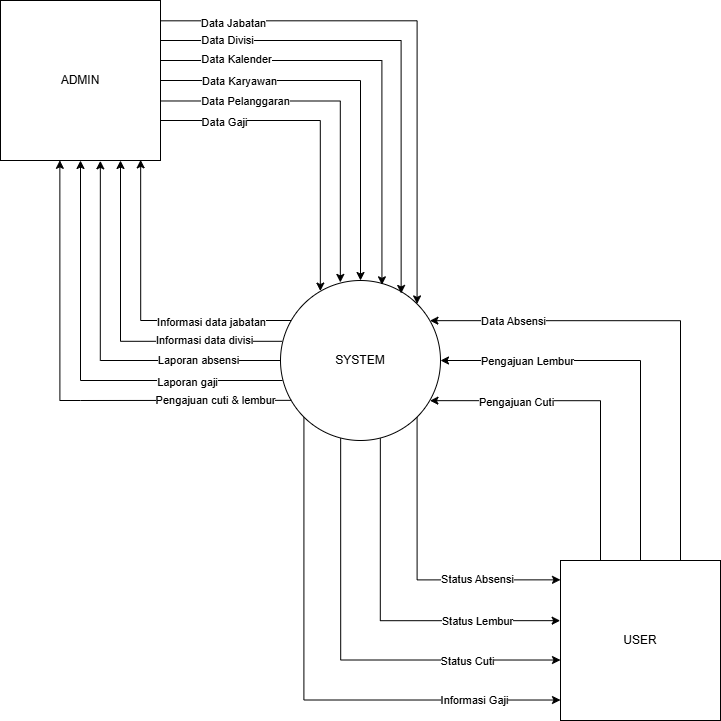

The diagram above was exported from draw.io. Its source (the exported page's mxGraphModel, read from the mxfile embedded in the PNG):
<mxGraphModel dx="1042" dy="608" grid="1" gridSize="10" guides="1" tooltips="1" connect="1" arrows="1" fold="1" page="1" pageScale="1" pageWidth="827" pageHeight="1169" background="#ffffff" math="0" shadow="0">
  <root>
    <mxCell id="0" />
    <mxCell id="1" parent="0" />
    <mxCell id="xws3nheIpuYeeQmqS29l-34" edge="1" parent="1" source="xws3nheIpuYeeQmqS29l-1" style="edgeStyle=orthogonalEdgeStyle;rounded=0;orthogonalLoop=1;jettySize=auto;html=1;entryX=0.5;entryY=0;entryDx=0;entryDy=0;startArrow=classic;startFill=1;endArrow=none;endFill=0;" target="xws3nheIpuYeeQmqS29l-3">
      <mxGeometry relative="1" as="geometry" />
    </mxCell>
    <mxCell id="xws3nheIpuYeeQmqS29l-38" connectable="0" parent="xws3nheIpuYeeQmqS29l-34" style="edgeLabel;html=1;align=center;verticalAlign=middle;resizable=0;points=[];" value="Pengajuan Lembur" vertex="1">
      <mxGeometry relative="1" x="-0.6669" as="geometry">
        <mxPoint x="19" as="offset" />
      </mxGeometry>
    </mxCell>
    <mxCell id="xws3nheIpuYeeQmqS29l-35" edge="1" parent="1" source="xws3nheIpuYeeQmqS29l-1" style="edgeStyle=orthogonalEdgeStyle;rounded=0;orthogonalLoop=1;jettySize=auto;html=1;exitX=0.934;exitY=0.751;exitDx=0;exitDy=0;entryX=0.25;entryY=0;entryDx=0;entryDy=0;exitPerimeter=0;startArrow=classic;startFill=1;endArrow=none;endFill=0;" target="xws3nheIpuYeeQmqS29l-3">
      <mxGeometry relative="1" as="geometry" />
    </mxCell>
    <mxCell id="xws3nheIpuYeeQmqS29l-39" connectable="0" parent="xws3nheIpuYeeQmqS29l-35" style="edgeLabel;html=1;align=center;verticalAlign=middle;resizable=0;points=[];" value="Pengajuan Cuti" vertex="1">
      <mxGeometry relative="1" x="-0.6198" y="-1" as="geometry">
        <mxPoint x="23" as="offset" />
      </mxGeometry>
    </mxCell>
    <mxCell id="xws3nheIpuYeeQmqS29l-36" edge="1" parent="1" source="xws3nheIpuYeeQmqS29l-1" style="edgeStyle=orthogonalEdgeStyle;rounded=0;orthogonalLoop=1;jettySize=auto;html=1;exitX=0.934;exitY=0.251;exitDx=0;exitDy=0;entryX=0.75;entryY=0;entryDx=0;entryDy=0;exitPerimeter=0;startArrow=classic;startFill=1;endArrow=none;endFill=0;" target="xws3nheIpuYeeQmqS29l-3">
      <mxGeometry relative="1" as="geometry" />
    </mxCell>
    <mxCell id="xws3nheIpuYeeQmqS29l-37" connectable="0" parent="xws3nheIpuYeeQmqS29l-36" style="edgeLabel;html=1;align=center;verticalAlign=middle;resizable=0;points=[];" value="Data Absensi" vertex="1">
      <mxGeometry relative="1" x="-0.6623" y="3" as="geometry">
        <mxPoint y="3" as="offset" />
      </mxGeometry>
    </mxCell>
    <mxCell id="xws3nheIpuYeeQmqS29l-40" edge="1" parent="1" source="xws3nheIpuYeeQmqS29l-1" style="edgeStyle=orthogonalEdgeStyle;rounded=0;orthogonalLoop=1;jettySize=auto;html=1;exitX=1;exitY=1;exitDx=0;exitDy=0;entryX=0;entryY=0.121;entryDx=0;entryDy=0;entryPerimeter=0;" target="xws3nheIpuYeeQmqS29l-3">
      <mxGeometry relative="1" as="geometry">
        <Array as="points">
          <mxPoint x="457" y="700" />
          <mxPoint x="600" y="700" />
        </Array>
      </mxGeometry>
    </mxCell>
    <mxCell id="xws3nheIpuYeeQmqS29l-45" connectable="0" parent="xws3nheIpuYeeQmqS29l-40" style="edgeLabel;html=1;align=center;verticalAlign=middle;resizable=0;points=[];" value="Status Absensi" vertex="1">
      <mxGeometry relative="1" x="0.2704" y="1" as="geometry">
        <mxPoint x="28" as="offset" />
      </mxGeometry>
    </mxCell>
    <mxCell id="xws3nheIpuYeeQmqS29l-42" edge="1" parent="1" source="xws3nheIpuYeeQmqS29l-1" style="edgeStyle=orthogonalEdgeStyle;rounded=0;orthogonalLoop=1;jettySize=auto;html=1;exitX=0.624;exitY=0.986;exitDx=0;exitDy=0;exitPerimeter=0;entryX=-0.002;entryY=0.376;entryDx=0;entryDy=0;entryPerimeter=0;" target="xws3nheIpuYeeQmqS29l-3">
      <mxGeometry relative="1" as="geometry">
        <Array as="points">
          <mxPoint x="420" y="740" />
        </Array>
        <mxPoint x="590" y="740" as="targetPoint" />
      </mxGeometry>
    </mxCell>
    <mxCell id="xws3nheIpuYeeQmqS29l-46" connectable="0" parent="xws3nheIpuYeeQmqS29l-42" style="edgeLabel;html=1;align=center;verticalAlign=middle;resizable=0;points=[];" value="Status Lembur" vertex="1">
      <mxGeometry relative="1" x="0.4787" as="geometry">
        <mxPoint x="11" as="offset" />
      </mxGeometry>
    </mxCell>
    <mxCell id="xws3nheIpuYeeQmqS29l-43" edge="1" parent="1" source="xws3nheIpuYeeQmqS29l-1" style="edgeStyle=orthogonalEdgeStyle;rounded=0;orthogonalLoop=1;jettySize=auto;html=1;exitX=0.376;exitY=0.986;exitDx=0;exitDy=0;exitPerimeter=0;entryX=0;entryY=0.622;entryDx=0;entryDy=0;entryPerimeter=0;" target="xws3nheIpuYeeQmqS29l-3">
      <mxGeometry relative="1" as="geometry">
        <Array as="points">
          <mxPoint x="380" y="780" />
        </Array>
        <mxPoint x="590" y="780" as="targetPoint" />
      </mxGeometry>
    </mxCell>
    <mxCell id="xws3nheIpuYeeQmqS29l-47" connectable="0" parent="xws3nheIpuYeeQmqS29l-43" style="edgeLabel;html=1;align=center;verticalAlign=middle;resizable=0;points=[];" value="Status Cuti" vertex="1">
      <mxGeometry relative="1" x="0.5096" y="-1" as="geometry">
        <mxPoint x="15" as="offset" />
      </mxGeometry>
    </mxCell>
    <mxCell id="xws3nheIpuYeeQmqS29l-44" edge="1" parent="1" source="xws3nheIpuYeeQmqS29l-1" style="edgeStyle=orthogonalEdgeStyle;rounded=0;orthogonalLoop=1;jettySize=auto;html=1;exitX=0;exitY=1;exitDx=0;exitDy=0;entryX=0;entryY=0.872;entryDx=0;entryDy=0;entryPerimeter=0;" target="xws3nheIpuYeeQmqS29l-3">
      <mxGeometry relative="1" as="geometry">
        <Array as="points">
          <mxPoint x="343" y="820" />
          <mxPoint x="600" y="820" />
        </Array>
      </mxGeometry>
    </mxCell>
    <mxCell id="xws3nheIpuYeeQmqS29l-48" connectable="0" parent="xws3nheIpuYeeQmqS29l-44" style="edgeLabel;html=1;align=center;verticalAlign=middle;resizable=0;points=[];" value="Informasi Gaji" vertex="1">
      <mxGeometry relative="1" x="0.5889" as="geometry">
        <mxPoint x="24" as="offset" />
      </mxGeometry>
    </mxCell>
    <mxCell id="xws3nheIpuYeeQmqS29l-1" parent="1" style="ellipse;whiteSpace=wrap;html=1;aspect=fixed;" value="SYSTEM" vertex="1">
      <mxGeometry height="160" width="160" x="320" y="400" as="geometry" />
    </mxCell>
    <mxCell id="xws3nheIpuYeeQmqS29l-13" edge="1" parent="1" source="xws3nheIpuYeeQmqS29l-2" style="edgeStyle=orthogonalEdgeStyle;rounded=0;orthogonalLoop=1;jettySize=auto;html=1;entryX=0.5;entryY=0;entryDx=0;entryDy=0;" target="xws3nheIpuYeeQmqS29l-1">
      <mxGeometry relative="1" as="geometry" />
    </mxCell>
    <mxCell id="xws3nheIpuYeeQmqS29l-20" connectable="0" parent="xws3nheIpuYeeQmqS29l-13" style="edgeLabel;html=1;align=center;verticalAlign=middle;resizable=0;points=[];" value="Data Karyawan" vertex="1">
      <mxGeometry relative="1" x="-0.887" y="-2" as="geometry">
        <mxPoint x="55" y="-2" as="offset" />
      </mxGeometry>
    </mxCell>
    <mxCell id="xws3nheIpuYeeQmqS29l-23" edge="1" parent="1" source="xws3nheIpuYeeQmqS29l-2" style="edgeStyle=orthogonalEdgeStyle;rounded=0;orthogonalLoop=1;jettySize=auto;html=1;entryX=0;entryY=0.5;entryDx=0;entryDy=0;startArrow=classic;startFill=1;endArrow=none;endFill=0;exitX=0.624;exitY=1.002;exitDx=0;exitDy=0;exitPerimeter=0;" target="xws3nheIpuYeeQmqS29l-1">
      <mxGeometry relative="1" as="geometry">
        <Array as="points">
          <mxPoint x="140" y="480" />
        </Array>
      </mxGeometry>
    </mxCell>
    <mxCell id="xws3nheIpuYeeQmqS29l-31" connectable="0" parent="xws3nheIpuYeeQmqS29l-23" style="edgeLabel;html=1;align=center;verticalAlign=middle;resizable=0;points=[];" value="Laporan absensi" vertex="1">
      <mxGeometry relative="1" x="0.4572" y="1" as="geometry">
        <mxPoint x="20" as="offset" />
      </mxGeometry>
    </mxCell>
    <mxCell id="xws3nheIpuYeeQmqS29l-24" edge="1" parent="1" source="xws3nheIpuYeeQmqS29l-2" style="edgeStyle=orthogonalEdgeStyle;rounded=0;orthogonalLoop=1;jettySize=auto;html=1;exitX=0.75;exitY=1;exitDx=0;exitDy=0;entryX=0.01;entryY=0.38;entryDx=0;entryDy=0;entryPerimeter=0;startArrow=classic;startFill=1;endArrow=none;endFill=0;" target="xws3nheIpuYeeQmqS29l-1">
      <mxGeometry relative="1" as="geometry">
        <Array as="points">
          <mxPoint x="160" y="460" />
          <mxPoint x="322" y="460" />
        </Array>
      </mxGeometry>
    </mxCell>
    <mxCell id="xws3nheIpuYeeQmqS29l-30" connectable="0" parent="xws3nheIpuYeeQmqS29l-24" style="edgeLabel;html=1;align=center;verticalAlign=middle;resizable=0;points=[];" value="Informasi data divisi" vertex="1">
      <mxGeometry relative="1" x="0.5591" y="1" as="geometry">
        <mxPoint x="-3" as="offset" />
      </mxGeometry>
    </mxCell>
    <mxCell id="xws3nheIpuYeeQmqS29l-25" edge="1" parent="1" source="xws3nheIpuYeeQmqS29l-2" style="edgeStyle=orthogonalEdgeStyle;rounded=0;orthogonalLoop=1;jettySize=auto;html=1;exitX=0.5;exitY=1;exitDx=0;exitDy=0;entryX=0.013;entryY=0.625;entryDx=0;entryDy=0;entryPerimeter=0;startArrow=classic;startFill=1;endArrow=none;endFill=0;" target="xws3nheIpuYeeQmqS29l-1">
      <mxGeometry relative="1" as="geometry">
        <Array as="points">
          <mxPoint x="120" y="500" />
        </Array>
      </mxGeometry>
    </mxCell>
    <mxCell id="xws3nheIpuYeeQmqS29l-32" connectable="0" parent="xws3nheIpuYeeQmqS29l-25" style="edgeLabel;html=1;align=center;verticalAlign=middle;resizable=0;points=[];" value="Laporan gaji" vertex="1">
      <mxGeometry relative="1" x="0.5447" y="-1" as="geometry">
        <mxPoint as="offset" />
      </mxGeometry>
    </mxCell>
    <mxCell id="xws3nheIpuYeeQmqS29l-27" edge="1" parent="1" source="xws3nheIpuYeeQmqS29l-2" style="edgeStyle=orthogonalEdgeStyle;rounded=0;orthogonalLoop=1;jettySize=auto;html=1;exitX=0.876;exitY=0.996;exitDx=0;exitDy=0;exitPerimeter=0;endArrow=none;endFill=0;startArrow=classic;startFill=1;" target="xws3nheIpuYeeQmqS29l-1">
      <mxGeometry relative="1" as="geometry">
        <Array as="points">
          <mxPoint x="180" y="440" />
        </Array>
      </mxGeometry>
    </mxCell>
    <mxCell id="xws3nheIpuYeeQmqS29l-29" connectable="0" parent="xws3nheIpuYeeQmqS29l-27" style="edgeLabel;html=1;align=center;verticalAlign=middle;resizable=0;points=[];" value="Informasi data jabatan" vertex="1">
      <mxGeometry relative="1" x="0.4818" y="-1" as="geometry">
        <mxPoint as="offset" />
      </mxGeometry>
    </mxCell>
    <mxCell id="xws3nheIpuYeeQmqS29l-28" edge="1" parent="1" source="xws3nheIpuYeeQmqS29l-2" style="edgeStyle=orthogonalEdgeStyle;rounded=0;orthogonalLoop=1;jettySize=auto;html=1;exitX=0.371;exitY=0.999;exitDx=0;exitDy=0;entryX=0.067;entryY=0.749;entryDx=0;entryDy=0;exitPerimeter=0;startArrow=classic;startFill=1;endArrow=none;endFill=0;entryPerimeter=0;" target="xws3nheIpuYeeQmqS29l-1">
      <mxGeometry relative="1" as="geometry">
        <Array as="points">
          <mxPoint x="99" y="520" />
          <mxPoint x="120" y="520" />
        </Array>
      </mxGeometry>
    </mxCell>
    <mxCell id="xws3nheIpuYeeQmqS29l-33" connectable="0" parent="xws3nheIpuYeeQmqS29l-28" style="edgeLabel;html=1;align=center;verticalAlign=middle;resizable=0;points=[];" value="Pengajuan cuti &amp;amp; lembur" vertex="1">
      <mxGeometry relative="1" x="0.4439" as="geometry">
        <mxPoint x="55" as="offset" />
      </mxGeometry>
    </mxCell>
    <mxCell id="xws3nheIpuYeeQmqS29l-2" parent="1" style="whiteSpace=wrap;html=1;aspect=fixed;" value="ADMIN" vertex="1">
      <mxGeometry height="160" width="160" x="40" y="120" as="geometry" />
    </mxCell>
    <mxCell id="xws3nheIpuYeeQmqS29l-3" parent="1" style="whiteSpace=wrap;html=1;aspect=fixed;" value="USER" vertex="1">
      <mxGeometry height="160" width="160" x="600" y="680" as="geometry" />
    </mxCell>
    <mxCell id="xws3nheIpuYeeQmqS29l-10" edge="1" parent="1" source="xws3nheIpuYeeQmqS29l-2" style="edgeStyle=orthogonalEdgeStyle;rounded=0;orthogonalLoop=1;jettySize=auto;html=1;exitX=0.999;exitY=0.127;exitDx=0;exitDy=0;entryX=1;entryY=0;entryDx=0;entryDy=0;exitPerimeter=0;" target="xws3nheIpuYeeQmqS29l-1">
      <mxGeometry relative="1" as="geometry">
        <Array as="points">
          <mxPoint x="457" y="140" />
          <mxPoint x="457" y="423" />
        </Array>
      </mxGeometry>
    </mxCell>
    <mxCell id="xws3nheIpuYeeQmqS29l-17" connectable="0" parent="xws3nheIpuYeeQmqS29l-10" style="edgeLabel;html=1;align=center;verticalAlign=middle;resizable=0;points=[];" value="Data Jabatan" vertex="1">
      <mxGeometry relative="1" x="-0.8822" y="-2" as="geometry">
        <mxPoint x="41" as="offset" />
      </mxGeometry>
    </mxCell>
    <mxCell id="xws3nheIpuYeeQmqS29l-12" edge="1" parent="1" source="xws3nheIpuYeeQmqS29l-2" style="edgeStyle=orthogonalEdgeStyle;rounded=0;orthogonalLoop=1;jettySize=auto;html=1;exitX=1;exitY=0.25;exitDx=0;exitDy=0;entryX=0.754;entryY=0.081;entryDx=0;entryDy=0;entryPerimeter=0;" target="xws3nheIpuYeeQmqS29l-1">
      <mxGeometry relative="1" as="geometry" />
    </mxCell>
    <mxCell id="xws3nheIpuYeeQmqS29l-18" connectable="0" parent="xws3nheIpuYeeQmqS29l-12" style="edgeLabel;html=1;align=center;verticalAlign=middle;resizable=0;points=[];" value="Data Divisi" vertex="1">
      <mxGeometry relative="1" x="-0.7646" y="2" as="geometry">
        <mxPoint x="8" y="1" as="offset" />
      </mxGeometry>
    </mxCell>
    <mxCell id="xws3nheIpuYeeQmqS29l-14" edge="1" parent="1" source="xws3nheIpuYeeQmqS29l-2" style="edgeStyle=orthogonalEdgeStyle;rounded=0;orthogonalLoop=1;jettySize=auto;html=1;exitX=1;exitY=0.75;exitDx=0;exitDy=0;entryX=0.249;entryY=0.066;entryDx=0;entryDy=0;entryPerimeter=0;" target="xws3nheIpuYeeQmqS29l-1">
      <mxGeometry relative="1" as="geometry" />
    </mxCell>
    <mxCell id="xws3nheIpuYeeQmqS29l-22" connectable="0" parent="xws3nheIpuYeeQmqS29l-14" style="edgeLabel;html=1;align=center;verticalAlign=middle;resizable=0;points=[];" value="Data Gaji" vertex="1">
      <mxGeometry relative="1" x="-0.6634" y="-1" as="geometry">
        <mxPoint x="7" as="offset" />
      </mxGeometry>
    </mxCell>
    <mxCell id="xws3nheIpuYeeQmqS29l-15" edge="1" parent="1" source="xws3nheIpuYeeQmqS29l-2" style="edgeStyle=orthogonalEdgeStyle;rounded=0;orthogonalLoop=1;jettySize=auto;html=1;entryX=0.374;entryY=0.012;entryDx=0;entryDy=0;entryPerimeter=0;exitX=0.998;exitY=0.628;exitDx=0;exitDy=0;exitPerimeter=0;" target="xws3nheIpuYeeQmqS29l-1">
      <mxGeometry relative="1" as="geometry" />
    </mxCell>
    <mxCell id="xws3nheIpuYeeQmqS29l-21" connectable="0" parent="xws3nheIpuYeeQmqS29l-15" style="edgeLabel;html=1;align=center;verticalAlign=middle;resizable=0;points=[];" value="Data Pelanggaran" vertex="1">
      <mxGeometry relative="1" x="-0.6851" as="geometry">
        <mxPoint x="28" as="offset" />
      </mxGeometry>
    </mxCell>
    <mxCell id="xws3nheIpuYeeQmqS29l-16" edge="1" parent="1" source="xws3nheIpuYeeQmqS29l-2" style="edgeStyle=orthogonalEdgeStyle;rounded=0;orthogonalLoop=1;jettySize=auto;html=1;entryX=0.634;entryY=0.027;entryDx=0;entryDy=0;entryPerimeter=0;" target="xws3nheIpuYeeQmqS29l-1">
      <mxGeometry relative="1" as="geometry">
        <Array as="points">
          <mxPoint x="421" y="180" />
        </Array>
      </mxGeometry>
    </mxCell>
    <mxCell id="xws3nheIpuYeeQmqS29l-19" connectable="0" parent="xws3nheIpuYeeQmqS29l-16" style="edgeLabel;html=1;align=center;verticalAlign=middle;resizable=0;points=[];" value="Data Kalender" vertex="1">
      <mxGeometry relative="1" x="-0.7662" y="2" as="geometry">
        <mxPoint x="23" as="offset" />
      </mxGeometry>
    </mxCell>
  </root>
</mxGraphModel>